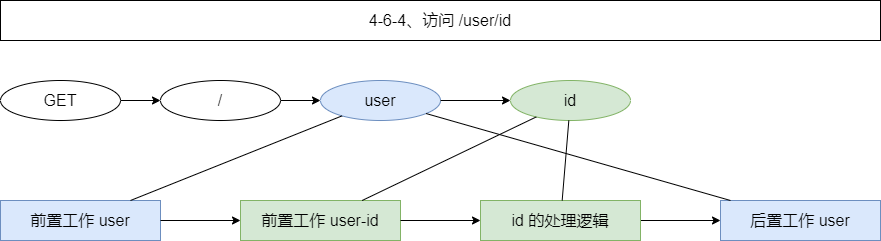

The diagram above was exported from draw.io. Its source (the exported page's mxGraphModel, read from the mxfile embedded in the PNG):
<mxGraphModel dx="1088" dy="843" grid="1" gridSize="10" guides="0" tooltips="1" connect="1" arrows="0" fold="1" page="1" pageScale="1" pageWidth="827" pageHeight="1169" math="0" shadow="0">
  <root>
    <mxCell id="0" />
    <mxCell id="1" parent="0" />
    <mxCell id="2" value="4-6-4、访问 /user/id" style="rounded=0;whiteSpace=wrap;html=1;fontSize=16;container=0;fillColor=none;" vertex="1" parent="1">
      <mxGeometry x="1040" y="1080" width="880" height="40" as="geometry" />
    </mxCell>
    <mxCell id="3" value="user" style="ellipse;whiteSpace=wrap;html=1;fontSize=16;fillColor=#dae8fc;strokeColor=#6c8ebf;" vertex="1" parent="1">
      <mxGeometry x="1360" y="1160" width="120" height="40" as="geometry" />
    </mxCell>
    <mxCell id="4" value="GET" style="ellipse;whiteSpace=wrap;html=1;fontSize=16;fillColor=none;" vertex="1" parent="1">
      <mxGeometry x="1040" y="1160" width="120" height="40" as="geometry" />
    </mxCell>
    <mxCell id="5" value="id" style="ellipse;whiteSpace=wrap;html=1;fontSize=16;fillColor=#d5e8d4;strokeColor=#82b366;" vertex="1" parent="1">
      <mxGeometry x="1550" y="1160" width="120" height="40" as="geometry" />
    </mxCell>
    <mxCell id="6" value="" style="endArrow=classic;html=1;rounded=0;fontSize=16;" edge="1" source="4" target="12" parent="1">
      <mxGeometry width="50" height="50" relative="1" as="geometry">
        <mxPoint x="510" y="1230" as="sourcePoint" />
        <mxPoint x="510" y="1310" as="targetPoint" />
      </mxGeometry>
    </mxCell>
    <mxCell id="7" value="前置工作 user" style="rounded=0;whiteSpace=wrap;html=1;fontSize=16;fillColor=#dae8fc;strokeColor=#6c8ebf;" vertex="1" parent="1">
      <mxGeometry x="1040" y="1280" width="160" height="40" as="geometry" />
    </mxCell>
    <mxCell id="8" value="前置工作 user-id" style="rounded=0;whiteSpace=wrap;html=1;fontSize=16;fillColor=#d5e8d4;strokeColor=#82b366;" vertex="1" parent="1">
      <mxGeometry x="1280" y="1280" width="160" height="40" as="geometry" />
    </mxCell>
    <mxCell id="9" value="" style="endArrow=classic;html=1;rounded=0;fontSize=16;" edge="1" source="3" target="5" parent="1">
      <mxGeometry width="50" height="50" relative="1" as="geometry">
        <mxPoint x="1110" y="1430" as="sourcePoint" />
        <mxPoint x="1110" y="1510" as="targetPoint" />
      </mxGeometry>
    </mxCell>
    <mxCell id="10" value="" style="endArrow=none;html=1;rounded=0;fontSize=16;" edge="1" source="7" target="3" parent="1">
      <mxGeometry width="50" height="50" relative="1" as="geometry">
        <mxPoint x="1500" y="1320" as="sourcePoint" />
        <mxPoint x="1550" y="1270" as="targetPoint" />
      </mxGeometry>
    </mxCell>
    <mxCell id="11" value="" style="endArrow=none;html=1;rounded=0;fontSize=16;" edge="1" source="8" target="5" parent="1">
      <mxGeometry width="50" height="50" relative="1" as="geometry">
        <mxPoint x="1071.818181818182" y="1620" as="sourcePoint" />
        <mxPoint x="1150.8459147727644" y="1547.5579114582988" as="targetPoint" />
      </mxGeometry>
    </mxCell>
    <mxCell id="12" value="/" style="ellipse;whiteSpace=wrap;html=1;fontSize=16;fillColor=none;" vertex="1" parent="1">
      <mxGeometry x="1200" y="1160" width="120" height="40" as="geometry" />
    </mxCell>
    <mxCell id="13" value="" style="endArrow=classic;html=1;rounded=0;fontSize=16;" edge="1" source="12" target="3" parent="1">
      <mxGeometry width="50" height="50" relative="1" as="geometry">
        <mxPoint x="1157.062891081352" y="1187.8499919898281" as="sourcePoint" />
        <mxPoint x="1193.3265468997706" y="1212.084994186413" as="targetPoint" />
      </mxGeometry>
    </mxCell>
    <mxCell id="14" value="后置工作 user" style="rounded=0;whiteSpace=wrap;html=1;fontSize=16;fillColor=#dae8fc;strokeColor=#6c8ebf;" vertex="1" parent="1">
      <mxGeometry x="1760" y="1280" width="160" height="40" as="geometry" />
    </mxCell>
    <mxCell id="15" value="" style="endArrow=none;html=1;rounded=0;fontSize=16;" edge="1" source="14" target="3" parent="1">
      <mxGeometry width="50" height="50" relative="1" as="geometry">
        <mxPoint x="1169.9824462724105" y="1320" as="sourcePoint" />
        <mxPoint x="1396.6369883282791" y="1206.6229742364367" as="targetPoint" />
      </mxGeometry>
    </mxCell>
    <mxCell id="16" value="" style="endArrow=classic;html=1;rounded=0;fontSize=16;" edge="1" source="7" target="8" parent="1">
      <mxGeometry width="50" height="50" relative="1" as="geometry">
        <mxPoint x="1250" y="1260" as="sourcePoint" />
        <mxPoint x="1370" y="1150" as="targetPoint" />
      </mxGeometry>
    </mxCell>
    <mxCell id="17" value="" style="endArrow=classic;html=1;rounded=0;fontSize=16;" edge="1" source="8" target="19" parent="1">
      <mxGeometry width="50" height="50" relative="1" as="geometry">
        <mxPoint x="1210" y="1303.4782608695655" as="sourcePoint" />
        <mxPoint x="1520" y="1300" as="targetPoint" />
      </mxGeometry>
    </mxCell>
    <mxCell id="18" value="" style="endArrow=classic;html=1;rounded=0;fontSize=16;" edge="1" source="19" target="14" parent="1">
      <mxGeometry width="50" height="50" relative="1" as="geometry">
        <mxPoint x="1640" y="1300" as="sourcePoint" />
        <mxPoint x="1540" y="1310" as="targetPoint" />
      </mxGeometry>
    </mxCell>
    <mxCell id="19" value="id 的处理逻辑" style="rounded=0;whiteSpace=wrap;html=1;fontSize=16;fillColor=#d5e8d4;strokeColor=#82b366;" vertex="1" parent="1">
      <mxGeometry x="1520" y="1280" width="160" height="40" as="geometry" />
    </mxCell>
    <mxCell id="20" value="" style="endArrow=none;html=1;rounded=0;fontSize=16;" edge="1" source="19" target="5" parent="1">
      <mxGeometry width="50" height="50" relative="1" as="geometry">
        <mxPoint x="1411.6805906541463" y="1290" as="sourcePoint" />
        <mxPoint x="1585.8249098248575" y="1206.4386509703218" as="targetPoint" />
      </mxGeometry>
    </mxCell>
  </root>
</mxGraphModel>